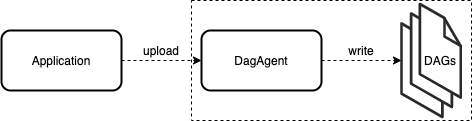

The diagram above was exported from draw.io. Its source (the exported page's mxGraphModel, read from the mxfile embedded in the PNG):
<mxGraphModel dx="1869" dy="672" grid="1" gridSize="10" guides="1" tooltips="1" connect="1" arrows="1" fold="1" page="1" pageScale="1" pageWidth="827" pageHeight="1169" math="0" shadow="0">
  <root>
    <mxCell id="0" />
    <mxCell id="1" parent="0" />
    <mxCell id="Adwsy0XYRt53FRn-ZRBI-29" value="" style="verticalLabelPosition=bottom;html=1;verticalAlign=top;strokeWidth=1;align=center;outlineConnect=0;dashed=0;outlineConnect=0;shape=mxgraph.aws3d.file;aspect=fixed;strokeColor=#292929;" parent="1" vertex="1">
      <mxGeometry x="320" y="123.00000000000001" width="40.8" height="93.52" as="geometry" />
    </mxCell>
    <mxCell id="Adwsy0XYRt53FRn-ZRBI-58" value="" style="verticalLabelPosition=bottom;html=1;verticalAlign=top;strokeWidth=1;align=center;outlineConnect=0;dashed=0;outlineConnect=0;shape=mxgraph.aws3d.file;aspect=fixed;strokeColor=#292929;" parent="1" vertex="1">
      <mxGeometry x="329.59999999999997" y="112.99999999999999" width="40.8" height="93.52" as="geometry" />
    </mxCell>
    <mxCell id="Adwsy0XYRt53FRn-ZRBI-59" value="" style="verticalLabelPosition=bottom;html=1;verticalAlign=top;strokeWidth=1;align=center;outlineConnect=0;dashed=0;outlineConnect=0;shape=mxgraph.aws3d.file;aspect=fixed;strokeColor=#292929;" parent="1" vertex="1">
      <mxGeometry x="338.4000000000001" y="103.47999999999999" width="40.8" height="93.52" as="geometry" />
    </mxCell>
    <mxCell id="Adwsy0XYRt53FRn-ZRBI-60" value="DAGs" style="text;html=1;strokeColor=none;fillColor=none;align=center;verticalAlign=middle;whiteSpace=wrap;rounded=0;dashed=1;" parent="1" vertex="1">
      <mxGeometry x="339.19999999999993" y="149.76" width="40" height="20" as="geometry" />
    </mxCell>
    <mxCell id="dP-fbrIogiAeM7kILn1O-6" style="edgeStyle=none;rounded=0;orthogonalLoop=1;jettySize=auto;html=1;dashed=1;exitX=1;exitY=0.5;exitDx=0;exitDy=0;" parent="1" source="o3BcAn4ZQcxo4-SfU4Vy-1" target="dP-fbrIogiAeM7kILn1O-3" edge="1">
      <mxGeometry relative="1" as="geometry">
        <mxPoint y="160" as="sourcePoint" />
      </mxGeometry>
    </mxCell>
    <mxCell id="dP-fbrIogiAeM7kILn1O-8" style="edgeStyle=none;rounded=0;orthogonalLoop=1;jettySize=auto;html=1;dashed=1;" parent="1" source="dP-fbrIogiAeM7kILn1O-3" edge="1">
      <mxGeometry relative="1" as="geometry">
        <mxPoint x="320" y="160" as="targetPoint" />
      </mxGeometry>
    </mxCell>
    <mxCell id="dP-fbrIogiAeM7kILn1O-3" value="DagAgent" style="rounded=1;whiteSpace=wrap;html=1;strokeWidth=2;" parent="1" vertex="1">
      <mxGeometry x="120" y="130" width="120" height="60" as="geometry" />
    </mxCell>
    <mxCell id="o3BcAn4ZQcxo4-SfU4Vy-1" value="Application" style="rounded=1;whiteSpace=wrap;html=1;strokeWidth=2;" vertex="1" parent="1">
      <mxGeometry x="-80" y="130" width="120" height="60" as="geometry" />
    </mxCell>
    <mxCell id="o3BcAn4ZQcxo4-SfU4Vy-2" value="upload" style="text;html=1;strokeColor=none;fillColor=none;align=center;verticalAlign=middle;whiteSpace=wrap;rounded=0;" vertex="1" parent="1">
      <mxGeometry x="60" y="140" width="40" height="20" as="geometry" />
    </mxCell>
    <mxCell id="o3BcAn4ZQcxo4-SfU4Vy-3" value="write" style="text;html=1;strokeColor=none;fillColor=none;align=center;verticalAlign=middle;whiteSpace=wrap;rounded=0;" vertex="1" parent="1">
      <mxGeometry x="260" y="140" width="40" height="20" as="geometry" />
    </mxCell>
    <mxCell id="o3BcAn4ZQcxo4-SfU4Vy-4" value="" style="rounded=0;whiteSpace=wrap;html=1;fillColor=none;dashed=1;" vertex="1" parent="1">
      <mxGeometry x="109.99999999999997" y="100" width="280" height="120" as="geometry" />
    </mxCell>
  </root>
</mxGraphModel>